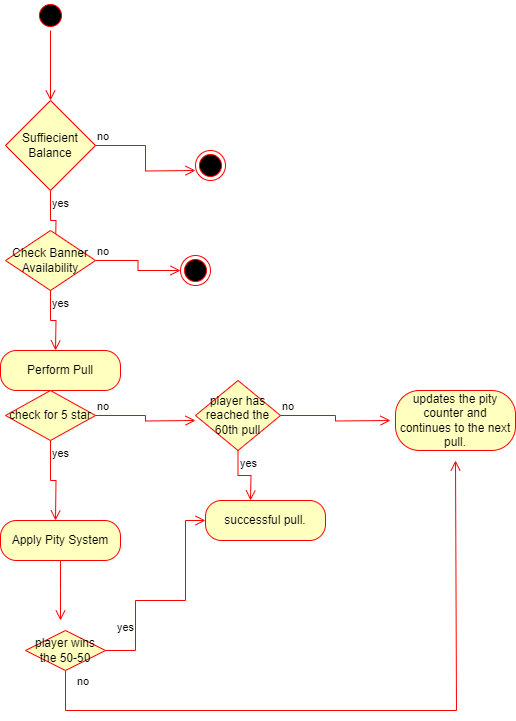

The diagram above was exported from draw.io. Its source (the exported page's mxGraphModel, read from the mxfile embedded in the PNG):
<mxGraphModel dx="880" dy="446" grid="1" gridSize="10" guides="1" tooltips="1" connect="1" arrows="1" fold="1" page="1" pageScale="1" pageWidth="827" pageHeight="1169" math="0" shadow="0">
  <root>
    <mxCell id="0" />
    <mxCell id="1" parent="0" />
    <mxCell id="chPn8IanzcA3ks7XKq-u-1" value="" style="ellipse;html=1;shape=startState;fillColor=#000000;strokeColor=#ff0000;" vertex="1" parent="1">
      <mxGeometry x="340" y="20" width="30" height="30" as="geometry" />
    </mxCell>
    <mxCell id="chPn8IanzcA3ks7XKq-u-2" value="" style="edgeStyle=orthogonalEdgeStyle;html=1;verticalAlign=bottom;endArrow=open;endSize=8;strokeColor=#ff0000;rounded=0;entryX=0.5;entryY=0;entryDx=0;entryDy=0;" edge="1" source="chPn8IanzcA3ks7XKq-u-1" parent="1" target="chPn8IanzcA3ks7XKq-u-4">
      <mxGeometry relative="1" as="geometry">
        <mxPoint x="355" y="110" as="targetPoint" />
      </mxGeometry>
    </mxCell>
    <mxCell id="chPn8IanzcA3ks7XKq-u-4" value="Suffiecient Balance" style="rhombus;whiteSpace=wrap;html=1;fontColor=#000000;fillColor=#ffffc0;strokeColor=#ff0000;" vertex="1" parent="1">
      <mxGeometry x="310" y="120" width="90" height="90" as="geometry" />
    </mxCell>
    <mxCell id="chPn8IanzcA3ks7XKq-u-5" value="no" style="edgeStyle=orthogonalEdgeStyle;html=1;align=left;verticalAlign=bottom;endArrow=open;endSize=8;strokeColor=#ff0000;rounded=0;" edge="1" source="chPn8IanzcA3ks7XKq-u-4" parent="1">
      <mxGeometry x="-1" relative="1" as="geometry">
        <mxPoint x="500" y="190" as="targetPoint" />
      </mxGeometry>
    </mxCell>
    <mxCell id="chPn8IanzcA3ks7XKq-u-6" value="yes" style="edgeStyle=orthogonalEdgeStyle;html=1;align=left;verticalAlign=top;endArrow=open;endSize=8;strokeColor=#ff0000;rounded=0;" edge="1" source="chPn8IanzcA3ks7XKq-u-4" parent="1">
      <mxGeometry x="-1" relative="1" as="geometry">
        <mxPoint x="360" y="270" as="targetPoint" />
      </mxGeometry>
    </mxCell>
    <mxCell id="chPn8IanzcA3ks7XKq-u-7" value="" style="ellipse;html=1;shape=endState;fillColor=#000000;strokeColor=#ff0000;" vertex="1" parent="1">
      <mxGeometry x="500" y="170" width="30" height="30" as="geometry" />
    </mxCell>
    <mxCell id="chPn8IanzcA3ks7XKq-u-8" value="Check Banner Availability" style="rhombus;whiteSpace=wrap;html=1;fontColor=#000000;fillColor=#ffffc0;strokeColor=#ff0000;" vertex="1" parent="1">
      <mxGeometry x="310" y="250" width="90" height="60" as="geometry" />
    </mxCell>
    <mxCell id="chPn8IanzcA3ks7XKq-u-9" value="no" style="edgeStyle=orthogonalEdgeStyle;html=1;align=left;verticalAlign=bottom;endArrow=open;endSize=8;strokeColor=#ff0000;rounded=0;" edge="1" source="chPn8IanzcA3ks7XKq-u-8" parent="1" target="chPn8IanzcA3ks7XKq-u-12">
      <mxGeometry x="-1" relative="1" as="geometry">
        <mxPoint x="500" y="290" as="targetPoint" />
      </mxGeometry>
    </mxCell>
    <mxCell id="chPn8IanzcA3ks7XKq-u-10" value="yes" style="edgeStyle=orthogonalEdgeStyle;html=1;align=left;verticalAlign=top;endArrow=open;endSize=8;strokeColor=#ff0000;rounded=0;" edge="1" source="chPn8IanzcA3ks7XKq-u-8" parent="1">
      <mxGeometry x="-1" relative="1" as="geometry">
        <mxPoint x="360" y="370" as="targetPoint" />
      </mxGeometry>
    </mxCell>
    <mxCell id="chPn8IanzcA3ks7XKq-u-12" value="" style="ellipse;html=1;shape=endState;fillColor=#000000;strokeColor=#ff0000;" vertex="1" parent="1">
      <mxGeometry x="485" y="275" width="30" height="30" as="geometry" />
    </mxCell>
    <mxCell id="chPn8IanzcA3ks7XKq-u-14" value="Perform Pull" style="rounded=1;whiteSpace=wrap;html=1;arcSize=40;fontColor=#000000;fillColor=#ffffc0;strokeColor=#ff0000;" vertex="1" parent="1">
      <mxGeometry x="305" y="370" width="120" height="40" as="geometry" />
    </mxCell>
    <mxCell id="chPn8IanzcA3ks7XKq-u-20" value="check for 5 star" style="rhombus;whiteSpace=wrap;html=1;fontColor=#000000;fillColor=#ffffc0;strokeColor=#ff0000;" vertex="1" parent="1">
      <mxGeometry x="310" y="410" width="90" height="50" as="geometry" />
    </mxCell>
    <mxCell id="chPn8IanzcA3ks7XKq-u-21" value="no" style="edgeStyle=orthogonalEdgeStyle;html=1;align=left;verticalAlign=bottom;endArrow=open;endSize=8;strokeColor=#ff0000;rounded=0;" edge="1" source="chPn8IanzcA3ks7XKq-u-20" parent="1">
      <mxGeometry x="-1" relative="1" as="geometry">
        <mxPoint x="500" y="440" as="targetPoint" />
      </mxGeometry>
    </mxCell>
    <mxCell id="chPn8IanzcA3ks7XKq-u-22" value="yes" style="edgeStyle=orthogonalEdgeStyle;html=1;align=left;verticalAlign=top;endArrow=open;endSize=8;strokeColor=#ff0000;rounded=0;" edge="1" source="chPn8IanzcA3ks7XKq-u-20" parent="1">
      <mxGeometry x="-1" relative="1" as="geometry">
        <mxPoint x="360" y="540" as="targetPoint" />
      </mxGeometry>
    </mxCell>
    <mxCell id="chPn8IanzcA3ks7XKq-u-23" value="Apply Pity System" style="rounded=1;whiteSpace=wrap;html=1;arcSize=40;fontColor=#000000;fillColor=#ffffc0;strokeColor=#ff0000;" vertex="1" parent="1">
      <mxGeometry x="305" y="540" width="120" height="40" as="geometry" />
    </mxCell>
    <mxCell id="chPn8IanzcA3ks7XKq-u-24" value="" style="edgeStyle=orthogonalEdgeStyle;html=1;verticalAlign=bottom;endArrow=open;endSize=8;strokeColor=#ff0000;rounded=0;" edge="1" source="chPn8IanzcA3ks7XKq-u-23" parent="1">
      <mxGeometry relative="1" as="geometry">
        <mxPoint x="365" y="640" as="targetPoint" />
      </mxGeometry>
    </mxCell>
    <mxCell id="chPn8IanzcA3ks7XKq-u-25" value=" player has reached the 60th pull" style="rhombus;whiteSpace=wrap;html=1;fontColor=#000000;fillColor=#ffffc0;strokeColor=#ff0000;" vertex="1" parent="1">
      <mxGeometry x="500" y="400" width="85" height="70" as="geometry" />
    </mxCell>
    <mxCell id="chPn8IanzcA3ks7XKq-u-26" value="no" style="edgeStyle=orthogonalEdgeStyle;html=1;align=left;verticalAlign=bottom;endArrow=open;endSize=8;strokeColor=#ff0000;rounded=0;" edge="1" source="chPn8IanzcA3ks7XKq-u-25" parent="1">
      <mxGeometry x="-1" relative="1" as="geometry">
        <mxPoint x="695" y="440" as="targetPoint" />
      </mxGeometry>
    </mxCell>
    <mxCell id="chPn8IanzcA3ks7XKq-u-27" value="yes" style="edgeStyle=orthogonalEdgeStyle;html=1;align=left;verticalAlign=top;endArrow=open;endSize=8;strokeColor=#ff0000;rounded=0;" edge="1" source="chPn8IanzcA3ks7XKq-u-25" parent="1">
      <mxGeometry x="-1" relative="1" as="geometry">
        <mxPoint x="555" y="520" as="targetPoint" />
      </mxGeometry>
    </mxCell>
    <mxCell id="chPn8IanzcA3ks7XKq-u-28" value="successful pull." style="rounded=1;whiteSpace=wrap;html=1;arcSize=40;fontColor=#000000;fillColor=#ffffc0;strokeColor=#ff0000;" vertex="1" parent="1">
      <mxGeometry x="510" y="520" width="120" height="40" as="geometry" />
    </mxCell>
    <mxCell id="chPn8IanzcA3ks7XKq-u-30" value="updates the pity counter and continues to the next pull." style="rounded=1;whiteSpace=wrap;html=1;arcSize=40;fontColor=#000000;fillColor=#ffffc0;strokeColor=#ff0000;" vertex="1" parent="1">
      <mxGeometry x="700" y="410" width="120" height="60" as="geometry" />
    </mxCell>
    <mxCell id="chPn8IanzcA3ks7XKq-u-32" value=" player wins the 50-50" style="rhombus;whiteSpace=wrap;html=1;fontColor=#000000;fillColor=#ffffc0;strokeColor=#ff0000;" vertex="1" parent="1">
      <mxGeometry x="330" y="650" width="80" height="40" as="geometry" />
    </mxCell>
    <mxCell id="chPn8IanzcA3ks7XKq-u-33" value="no" style="edgeStyle=orthogonalEdgeStyle;html=1;align=left;verticalAlign=bottom;endArrow=open;endSize=8;strokeColor=#ff0000;rounded=0;" edge="1" source="chPn8IanzcA3ks7XKq-u-32" parent="1">
      <mxGeometry x="-0.9413" y="10" relative="1" as="geometry">
        <mxPoint x="760" y="480" as="targetPoint" />
        <Array as="points">
          <mxPoint x="370" y="730" />
          <mxPoint x="761" y="730" />
        </Array>
        <mxPoint as="offset" />
      </mxGeometry>
    </mxCell>
    <mxCell id="chPn8IanzcA3ks7XKq-u-34" value="yes" style="edgeStyle=orthogonalEdgeStyle;html=1;align=left;verticalAlign=top;endArrow=open;endSize=8;strokeColor=#ff0000;rounded=0;entryX=0;entryY=0.5;entryDx=0;entryDy=0;" edge="1" source="chPn8IanzcA3ks7XKq-u-32" parent="1" target="chPn8IanzcA3ks7XKq-u-28">
      <mxGeometry x="-0.4286" y="20" relative="1" as="geometry">
        <mxPoint x="490" y="540" as="targetPoint" />
        <Array as="points">
          <mxPoint x="440" y="670" />
          <mxPoint x="440" y="620" />
          <mxPoint x="490" y="620" />
          <mxPoint x="490" y="540" />
        </Array>
        <mxPoint as="offset" />
      </mxGeometry>
    </mxCell>
  </root>
</mxGraphModel>